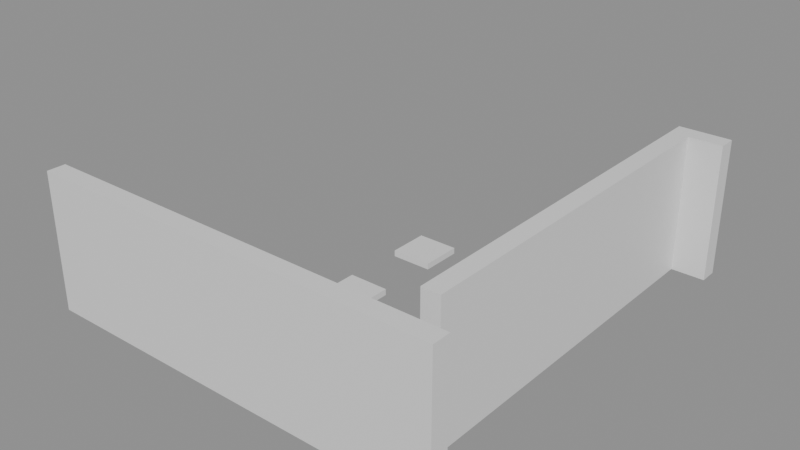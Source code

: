 # Source: building_lego.blend  (saved by Blender 5.0.119; exported with 4.5.12 LTS)
import bpy
from mathutils import Matrix  # noqa: F401  (used for matrix-valued properties, if any)

bpy.ops.wm.read_factory_settings(use_empty=True)
scene = bpy.context.scene
scene.name = 'Scene'

# ---- collections
col_01_paredes_externas = bpy.data.collections.new('01_Paredes_Externas'); scene.collection.children.link(col_01_paredes_externas)
col_04_moveis_decoracoes = bpy.data.collections.new('04_Moveis_Decoracoes'); scene.collection.children.link(col_04_moveis_decoracoes)

# ---- materials (node trees are filled in below, after node groups)
mat_mat_parede_externa = bpy.data.materials.new('Mat_Parede_Externa')
mat_mat_moveis = bpy.data.materials.new('Mat_Moveis')

# ---- material node trees
mat_mat_parede_externa.use_nodes = True; mat_mat_parede_externa.node_tree.nodes.clear()
_N = mat_mat_parede_externa.node_tree.nodes; _L = mat_mat_parede_externa.node_tree.links
n0 = _N.new('ShaderNodeBsdfPrincipled'); n0.name = 'BSDF - Pré-fundamentado'; n0.location = (-200, 100)
n1 = _N.new('ShaderNodeOutputMaterial'); n1.name = 'Saída de material'; n1.location = (200, 100)
_L.new(n0.outputs[0], n1.inputs[0])
n1.is_active_output = True
mat_mat_moveis.use_nodes = True; mat_mat_moveis.node_tree.nodes.clear()
_N = mat_mat_moveis.node_tree.nodes; _L = mat_mat_moveis.node_tree.links
n0 = _N.new('ShaderNodeBsdfPrincipled'); n0.name = 'BSDF - Pré-fundamentado'; n0.location = (-200, 100)
n1 = _N.new('ShaderNodeOutputMaterial'); n1.name = 'Saída de material'; n1.location = (200, 100)
_L.new(n0.outputs[0], n1.inputs[0])
n1.is_active_output = True

# ---- meshes
me_bloco_dungeon_wall_4768_4367_z0 = bpy.data.meshes.new('Bloco_dungeon_wall_4768_4367_z0')
me_bloco_dungeon_wall_4768_4367_z0.from_pydata([(-0.5, -0.175, -1.32), (0.5, -0.175, -1.32), (0.5, 0.175, -1.32), (-0.5, 0.175, -1.32), (-0.5, -0.175, 1.32), (0.5, -0.175, 1.32), (0.5, 0.175, 1.32), (-0.5, 0.175, 1.32)], [], [(0, 1, 2, 3), (4, 7, 6, 5), (0, 4, 5, 1), (2, 6, 7, 3), (0, 3, 7, 4), (1, 5, 6, 2)])
me_bloco_dungeon_wall_4768_4367_z0.materials.append(mat_mat_parede_externa)
me_bloco_dungeon_wall_4768_4367_z0.update()
me_bloco_dungeon_wall_4769_4367_z0 = bpy.data.meshes.new('Bloco_dungeon_wall_4769_4367_z0')
me_bloco_dungeon_wall_4769_4367_z0.from_pydata([(-0.5, -0.175, -1.32), (0.5, -0.175, -1.32), (0.5, 0.175, -1.32), (-0.5, 0.175, -1.32), (-0.5, -0.175, 1.32), (0.5, -0.175, 1.32), (0.5, 0.175, 1.32), (-0.5, 0.175, 1.32)], [], [(0, 1, 2, 3), (4, 7, 6, 5), (0, 4, 5, 1), (2, 6, 7, 3), (0, 3, 7, 4), (1, 5, 6, 2)])
me_bloco_dungeon_wall_4769_4367_z0.materials.append(mat_mat_parede_externa)
me_bloco_dungeon_wall_4769_4367_z0.update()
me_bloco_dungeon_wall_4770_4367_z0 = bpy.data.meshes.new('Bloco_dungeon_wall_4770_4367_z0')
me_bloco_dungeon_wall_4770_4367_z0.from_pydata([(-0.5, -0.175, -1.32), (0.5, -0.175, -1.32), (0.5, 0.175, -1.32), (-0.5, 0.175, -1.32), (-0.5, -0.175, 1.32), (0.5, -0.175, 1.32), (0.5, 0.175, 1.32), (-0.5, 0.175, 1.32)], [], [(0, 1, 2, 3), (4, 7, 6, 5), (0, 4, 5, 1), (2, 6, 7, 3), (0, 3, 7, 4), (1, 5, 6, 2)])
me_bloco_dungeon_wall_4770_4367_z0.materials.append(mat_mat_parede_externa)
me_bloco_dungeon_wall_4770_4367_z0.update()
me_bloco_dungeon_wall_4771_4367_z0 = bpy.data.meshes.new('Bloco_dungeon_wall_4771_4367_z0')
me_bloco_dungeon_wall_4771_4367_z0.from_pydata([(-0.5, -0.175, -1.32), (0.5, -0.175, -1.32), (0.5, 0.175, -1.32), (-0.5, 0.175, -1.32), (-0.5, -0.175, 1.32), (0.5, -0.175, 1.32), (0.5, 0.175, 1.32), (-0.5, 0.175, 1.32)], [], [(0, 1, 2, 3), (4, 7, 6, 5), (0, 4, 5, 1), (2, 6, 7, 3), (0, 3, 7, 4), (1, 5, 6, 2)])
me_bloco_dungeon_wall_4771_4367_z0.materials.append(mat_mat_parede_externa)
me_bloco_dungeon_wall_4771_4367_z0.update()
me_bloco_dungeon_wall_4772_4367_z0 = bpy.data.meshes.new('Bloco_dungeon_wall_4772_4367_z0')
me_bloco_dungeon_wall_4772_4367_z0.from_pydata([(-0.5, -0.175, -1.32), (0.5, -0.175, -1.32), (0.5, 0.175, -1.32), (-0.5, 0.175, -1.32), (-0.5, -0.175, 1.32), (0.5, -0.175, 1.32), (0.5, 0.175, 1.32), (-0.5, 0.175, 1.32)], [], [(0, 1, 2, 3), (4, 7, 6, 5), (0, 4, 5, 1), (2, 6, 7, 3), (0, 3, 7, 4), (1, 5, 6, 2)])
me_bloco_dungeon_wall_4772_4367_z0.materials.append(mat_mat_parede_externa)
me_bloco_dungeon_wall_4772_4367_z0.update()
me_bloco_dungeon_wall_4773_4367_z0 = bpy.data.meshes.new('Bloco_dungeon_wall_4773_4367_z0')
me_bloco_dungeon_wall_4773_4367_z0.from_pydata([(-0.5, -0.175, -1.32), (0.5, -0.175, -1.32), (0.5, 0.175, -1.32), (-0.5, 0.175, -1.32), (-0.5, -0.175, 1.32), (0.5, -0.175, 1.32), (0.5, 0.175, 1.32), (-0.5, 0.175, 1.32)], [], [(0, 1, 2, 3), (4, 7, 6, 5), (0, 4, 5, 1), (2, 6, 7, 3), (0, 3, 7, 4), (1, 5, 6, 2)])
me_bloco_dungeon_wall_4773_4367_z0.materials.append(mat_mat_parede_externa)
me_bloco_dungeon_wall_4773_4367_z0.update()
me_bloco_dungeon_wall_4774_4367_z0 = bpy.data.meshes.new('Bloco_dungeon_wall_4774_4367_z0')
me_bloco_dungeon_wall_4774_4367_z0.from_pydata([(-0.5, -0.175, -1.32), (0.5, -0.175, -1.32), (0.5, 0.175, -1.32), (-0.5, 0.175, -1.32), (-0.5, -0.175, 1.32), (0.5, -0.175, 1.32), (0.5, 0.175, 1.32), (-0.5, 0.175, 1.32)], [], [(0, 1, 2, 3), (4, 7, 6, 5), (0, 4, 5, 1), (2, 6, 7, 3), (0, 3, 7, 4), (1, 5, 6, 2)])
me_bloco_dungeon_wall_4774_4367_z0.materials.append(mat_mat_parede_externa)
me_bloco_dungeon_wall_4774_4367_z0.update()
me_bloco_dungeon_wall_4775_4367_z0 = bpy.data.meshes.new('Bloco_dungeon_wall_4775_4367_z0')
me_bloco_dungeon_wall_4775_4367_z0.from_pydata([(-0.5, -0.175, -1.32), (0.5, -0.175, -1.32), (0.5, 0.175, -1.32), (-0.5, 0.175, -1.32), (-0.5, -0.175, 1.32), (0.5, -0.175, 1.32), (0.5, 0.175, 1.32), (-0.5, 0.175, 1.32)], [], [(0, 1, 2, 3), (4, 7, 6, 5), (0, 4, 5, 1), (2, 6, 7, 3), (0, 3, 7, 4), (1, 5, 6, 2)])
me_bloco_dungeon_wall_4775_4367_z0.materials.append(mat_mat_parede_externa)
me_bloco_dungeon_wall_4775_4367_z0.update()
me_bloco_dungeon_wall_4775_4375_z0 = bpy.data.meshes.new('Bloco_dungeon_wall_4775_4375_z0')
me_bloco_dungeon_wall_4775_4375_z0.from_pydata([(-0.5, -0.175, -1.32), (0.5, -0.175, -1.32), (0.5, 0.175, -1.32), (-0.5, 0.175, -1.32), (-0.5, -0.175, 1.32), (0.5, -0.175, 1.32), (0.5, 0.175, 1.32), (-0.5, 0.175, 1.32)], [], [(0, 1, 2, 3), (4, 7, 6, 5), (0, 4, 5, 1), (2, 6, 7, 3), (0, 3, 7, 4), (1, 5, 6, 2)])
me_bloco_dungeon_wall_4775_4375_z0.materials.append(mat_mat_parede_externa)
me_bloco_dungeon_wall_4775_4375_z0.update()
me_bloco_dungeon_wall_4775_4368_z0 = bpy.data.meshes.new('Bloco_dungeon_wall_4775_4368_z0')
me_bloco_dungeon_wall_4775_4368_z0.from_pydata([(-0.175, -0.5, -1.32), (0.175, -0.5, -1.32), (0.175, 0.5, -1.32), (-0.175, 0.5, -1.32), (-0.175, -0.5, 1.32), (0.175, -0.5, 1.32), (0.175, 0.5, 1.32), (-0.175, 0.5, 1.32)], [], [(0, 1, 2, 3), (4, 7, 6, 5), (0, 4, 5, 1), (2, 6, 7, 3), (0, 3, 7, 4), (1, 5, 6, 2)])
me_bloco_dungeon_wall_4775_4368_z0.materials.append(mat_mat_parede_externa)
me_bloco_dungeon_wall_4775_4368_z0.update()
me_bloco_dungeon_wall_4775_4369_z0 = bpy.data.meshes.new('Bloco_dungeon_wall_4775_4369_z0')
me_bloco_dungeon_wall_4775_4369_z0.from_pydata([(-0.175, -0.5, -1.32), (0.175, -0.5, -1.32), (0.175, 0.5, -1.32), (-0.175, 0.5, -1.32), (-0.175, -0.5, 1.32), (0.175, -0.5, 1.32), (0.175, 0.5, 1.32), (-0.175, 0.5, 1.32)], [], [(0, 1, 2, 3), (4, 7, 6, 5), (0, 4, 5, 1), (2, 6, 7, 3), (0, 3, 7, 4), (1, 5, 6, 2)])
me_bloco_dungeon_wall_4775_4369_z0.materials.append(mat_mat_parede_externa)
me_bloco_dungeon_wall_4775_4369_z0.update()
me_bloco_dungeon_wall_4775_4370_z0 = bpy.data.meshes.new('Bloco_dungeon_wall_4775_4370_z0')
me_bloco_dungeon_wall_4775_4370_z0.from_pydata([(-0.175, -0.5, -1.32), (0.175, -0.5, -1.32), (0.175, 0.5, -1.32), (-0.175, 0.5, -1.32), (-0.175, -0.5, 1.32), (0.175, -0.5, 1.32), (0.175, 0.5, 1.32), (-0.175, 0.5, 1.32)], [], [(0, 1, 2, 3), (4, 7, 6, 5), (0, 4, 5, 1), (2, 6, 7, 3), (0, 3, 7, 4), (1, 5, 6, 2)])
me_bloco_dungeon_wall_4775_4370_z0.materials.append(mat_mat_parede_externa)
me_bloco_dungeon_wall_4775_4370_z0.update()
me_bloco_dungeon_wall_4775_4371_z0 = bpy.data.meshes.new('Bloco_dungeon_wall_4775_4371_z0')
me_bloco_dungeon_wall_4775_4371_z0.from_pydata([(-0.175, -0.5, -1.32), (0.175, -0.5, -1.32), (0.175, 0.5, -1.32), (-0.175, 0.5, -1.32), (-0.175, -0.5, 1.32), (0.175, -0.5, 1.32), (0.175, 0.5, 1.32), (-0.175, 0.5, 1.32)], [], [(0, 1, 2, 3), (4, 7, 6, 5), (0, 4, 5, 1), (2, 6, 7, 3), (0, 3, 7, 4), (1, 5, 6, 2)])
me_bloco_dungeon_wall_4775_4371_z0.materials.append(mat_mat_parede_externa)
me_bloco_dungeon_wall_4775_4371_z0.update()
me_bloco_dungeon_wall_4775_4372_z0 = bpy.data.meshes.new('Bloco_dungeon_wall_4775_4372_z0')
me_bloco_dungeon_wall_4775_4372_z0.from_pydata([(-0.175, -0.5, -1.32), (0.175, -0.5, -1.32), (0.175, 0.5, -1.32), (-0.175, 0.5, -1.32), (-0.175, -0.5, 1.32), (0.175, -0.5, 1.32), (0.175, 0.5, 1.32), (-0.175, 0.5, 1.32)], [], [(0, 1, 2, 3), (4, 7, 6, 5), (0, 4, 5, 1), (2, 6, 7, 3), (0, 3, 7, 4), (1, 5, 6, 2)])
me_bloco_dungeon_wall_4775_4372_z0.materials.append(mat_mat_parede_externa)
me_bloco_dungeon_wall_4775_4372_z0.update()
me_bloco_dungeon_wall_4775_4373_z0 = bpy.data.meshes.new('Bloco_dungeon_wall_4775_4373_z0')
me_bloco_dungeon_wall_4775_4373_z0.from_pydata([(-0.175, -0.5, -1.32), (0.175, -0.5, -1.32), (0.175, 0.5, -1.32), (-0.175, 0.5, -1.32), (-0.175, -0.5, 1.32), (0.175, -0.5, 1.32), (0.175, 0.5, 1.32), (-0.175, 0.5, 1.32)], [], [(0, 1, 2, 3), (4, 7, 6, 5), (0, 4, 5, 1), (2, 6, 7, 3), (0, 3, 7, 4), (1, 5, 6, 2)])
me_bloco_dungeon_wall_4775_4373_z0.materials.append(mat_mat_parede_externa)
me_bloco_dungeon_wall_4775_4373_z0.update()
me_bloco_dungeon_wall_4775_4374_z0 = bpy.data.meshes.new('Bloco_dungeon_wall_4775_4374_z0')
me_bloco_dungeon_wall_4775_4374_z0.from_pydata([(-0.175, -0.5, -1.32), (0.175, -0.5, -1.32), (0.175, 0.5, -1.32), (-0.175, 0.5, -1.32), (-0.175, -0.5, 1.32), (0.175, -0.5, 1.32), (0.175, 0.5, 1.32), (-0.175, 0.5, 1.32)], [], [(0, 1, 2, 3), (4, 7, 6, 5), (0, 4, 5, 1), (2, 6, 7, 3), (0, 3, 7, 4), (1, 5, 6, 2)])
me_bloco_dungeon_wall_4775_4374_z0.materials.append(mat_mat_parede_externa)
me_bloco_dungeon_wall_4775_4374_z0.update()
me_movel_spiderweb_4774_4368_z0 = bpy.data.meshes.new('Movel_spiderweb_4774_4368_z0')
me_movel_spiderweb_4774_4368_z0.from_pydata([(-0.4, -0.4, -0.06), (0.4, -0.4, -0.06), (0.4, 0.4, -0.06), (-0.4, 0.4, -0.06), (-0.4, -0.4, 0.06), (0.4, -0.4, 0.06), (0.4, 0.4, 0.06), (-0.4, 0.4, 0.06)], [], [(0, 1, 2, 3), (4, 7, 6, 5), (0, 4, 5, 1), (2, 6, 7, 3), (0, 3, 7, 4), (1, 5, 6, 2)])
me_movel_spiderweb_4774_4368_z0.materials.append(mat_mat_moveis)
me_movel_spiderweb_4774_4368_z0.update()
me_movel_bones_4771_4370_z0 = bpy.data.meshes.new('Movel_bones_4771_4370_z0')
me_movel_bones_4771_4370_z0.from_pydata([(-0.4, -0.4, -0.06), (0.4, -0.4, -0.06), (0.4, 0.4, -0.06), (-0.4, 0.4, -0.06), (-0.4, -0.4, 0.06), (0.4, -0.4, 0.06), (0.4, 0.4, 0.06), (-0.4, 0.4, 0.06)], [], [(0, 1, 2, 3), (4, 7, 6, 5), (0, 4, 5, 1), (2, 6, 7, 3), (0, 3, 7, 4), (1, 5, 6, 2)])
me_movel_bones_4771_4370_z0.materials.append(mat_mat_moveis)
me_movel_bones_4771_4370_z0.update()
me_movel_bones_4771_4372_z0 = bpy.data.meshes.new('Movel_bones_4771_4372_z0')
me_movel_bones_4771_4372_z0.from_pydata([(-0.4, -0.4, -0.06), (0.4, -0.4, -0.06), (0.4, 0.4, -0.06), (-0.4, 0.4, -0.06), (-0.4, -0.4, 0.06), (0.4, -0.4, 0.06), (0.4, 0.4, 0.06), (-0.4, 0.4, 0.06)], [], [(0, 1, 2, 3), (4, 7, 6, 5), (0, 4, 5, 1), (2, 6, 7, 3), (0, 3, 7, 4), (1, 5, 6, 2)])
me_movel_bones_4771_4372_z0.materials.append(mat_mat_moveis)
me_movel_bones_4771_4372_z0.update()

# ---- objects
ob_parede_externa_norte_y4367_x4768_4775 = bpy.data.objects.new('Parede_Externa_Norte_Y4367_X4768_4775', None)
ob_bloco_dungeon_wall_4768_4367_z0 = bpy.data.objects.new('Bloco_dungeon_wall_4768_4367_z0', me_bloco_dungeon_wall_4768_4367_z0)
ob_bloco_dungeon_wall_4769_4367_z0 = bpy.data.objects.new('Bloco_dungeon_wall_4769_4367_z0', me_bloco_dungeon_wall_4769_4367_z0)
ob_bloco_dungeon_wall_4770_4367_z0 = bpy.data.objects.new('Bloco_dungeon_wall_4770_4367_z0', me_bloco_dungeon_wall_4770_4367_z0)
ob_bloco_dungeon_wall_4771_4367_z0 = bpy.data.objects.new('Bloco_dungeon_wall_4771_4367_z0', me_bloco_dungeon_wall_4771_4367_z0)
ob_bloco_dungeon_wall_4772_4367_z0 = bpy.data.objects.new('Bloco_dungeon_wall_4772_4367_z0', me_bloco_dungeon_wall_4772_4367_z0)
ob_bloco_dungeon_wall_4773_4367_z0 = bpy.data.objects.new('Bloco_dungeon_wall_4773_4367_z0', me_bloco_dungeon_wall_4773_4367_z0)
ob_bloco_dungeon_wall_4774_4367_z0 = bpy.data.objects.new('Bloco_dungeon_wall_4774_4367_z0', me_bloco_dungeon_wall_4774_4367_z0)
ob_bloco_dungeon_wall_4775_4367_z0 = bpy.data.objects.new('Bloco_dungeon_wall_4775_4367_z0', me_bloco_dungeon_wall_4775_4367_z0)
ob_parede_externa_sul_y4375_x4775_4775 = bpy.data.objects.new('Parede_Externa_Sul_Y4375_X4775_4775', None)
ob_bloco_dungeon_wall_4775_4375_z0 = bpy.data.objects.new('Bloco_dungeon_wall_4775_4375_z0', me_bloco_dungeon_wall_4775_4375_z0)
ob_parede_externa_leste_x4775_y4368_4374 = bpy.data.objects.new('Parede_Externa_Leste_X4775_Y4368_4374', None)
ob_bloco_dungeon_wall_4775_4368_z0 = bpy.data.objects.new('Bloco_dungeon_wall_4775_4368_z0', me_bloco_dungeon_wall_4775_4368_z0)
ob_bloco_dungeon_wall_4775_4369_z0 = bpy.data.objects.new('Bloco_dungeon_wall_4775_4369_z0', me_bloco_dungeon_wall_4775_4369_z0)
ob_bloco_dungeon_wall_4775_4370_z0 = bpy.data.objects.new('Bloco_dungeon_wall_4775_4370_z0', me_bloco_dungeon_wall_4775_4370_z0)
ob_bloco_dungeon_wall_4775_4371_z0 = bpy.data.objects.new('Bloco_dungeon_wall_4775_4371_z0', me_bloco_dungeon_wall_4775_4371_z0)
ob_bloco_dungeon_wall_4775_4372_z0 = bpy.data.objects.new('Bloco_dungeon_wall_4775_4372_z0', me_bloco_dungeon_wall_4775_4372_z0)
ob_bloco_dungeon_wall_4775_4373_z0 = bpy.data.objects.new('Bloco_dungeon_wall_4775_4373_z0', me_bloco_dungeon_wall_4775_4373_z0)
ob_bloco_dungeon_wall_4775_4374_z0 = bpy.data.objects.new('Bloco_dungeon_wall_4775_4374_z0', me_bloco_dungeon_wall_4775_4374_z0)
ob_moveis_decoracoes = bpy.data.objects.new('Moveis_Decoracoes', None)
ob_movel_spiderweb_4774_4368_z0 = bpy.data.objects.new('Movel_spiderweb_4774_4368_z0', me_movel_spiderweb_4774_4368_z0)
ob_movel_bones_4771_4370_z0 = bpy.data.objects.new('Movel_bones_4771_4370_z0', me_movel_bones_4771_4370_z0)
ob_movel_bones_4771_4372_z0 = bpy.data.objects.new('Movel_bones_4771_4372_z0', me_movel_bones_4771_4372_z0)

# ---- transforms, parenting, visibility, modifiers, constraints
ob_parede_externa_norte_y4367_x4768_4775.location = (0.0, -4.0, 0.0)
ob_parede_externa_norte_y4367_x4768_4775.empty_display_type = 'CUBE'
ob_bloco_dungeon_wall_4768_4367_z0.parent = ob_parede_externa_norte_y4367_x4768_4775
ob_bloco_dungeon_wall_4768_4367_z0.matrix_parent_inverse = Matrix(((1.0, -0.0, 0.0, -0.0), (-0.0, 1.0, -0.0, 4.0), (0.0, -0.0, 1.0, -0.0), (-0.0, 0.0, -0.0, 1.0)))
ob_bloco_dungeon_wall_4768_4367_z0.location = (-3.5, -4.325, 1.32)
ob_bloco_dungeon_wall_4769_4367_z0.parent = ob_parede_externa_norte_y4367_x4768_4775
ob_bloco_dungeon_wall_4769_4367_z0.matrix_parent_inverse = Matrix(((1.0, -0.0, 0.0, -0.0), (-0.0, 1.0, -0.0, 4.0), (0.0, -0.0, 1.0, -0.0), (-0.0, 0.0, -0.0, 1.0)))
ob_bloco_dungeon_wall_4769_4367_z0.location = (-2.5, -4.325, 1.32)
ob_bloco_dungeon_wall_4770_4367_z0.parent = ob_parede_externa_norte_y4367_x4768_4775
ob_bloco_dungeon_wall_4770_4367_z0.matrix_parent_inverse = Matrix(((1.0, -0.0, 0.0, -0.0), (-0.0, 1.0, -0.0, 4.0), (0.0, -0.0, 1.0, -0.0), (-0.0, 0.0, -0.0, 1.0)))
ob_bloco_dungeon_wall_4770_4367_z0.location = (-1.5, -4.325, 1.32)
ob_bloco_dungeon_wall_4771_4367_z0.parent = ob_parede_externa_norte_y4367_x4768_4775
ob_bloco_dungeon_wall_4771_4367_z0.matrix_parent_inverse = Matrix(((1.0, -0.0, 0.0, -0.0), (-0.0, 1.0, -0.0, 4.0), (0.0, -0.0, 1.0, -0.0), (-0.0, 0.0, -0.0, 1.0)))
ob_bloco_dungeon_wall_4771_4367_z0.location = (-0.5, -4.325, 1.32)
ob_bloco_dungeon_wall_4772_4367_z0.parent = ob_parede_externa_norte_y4367_x4768_4775
ob_bloco_dungeon_wall_4772_4367_z0.matrix_parent_inverse = Matrix(((1.0, -0.0, 0.0, -0.0), (-0.0, 1.0, -0.0, 4.0), (0.0, -0.0, 1.0, -0.0), (-0.0, 0.0, -0.0, 1.0)))
ob_bloco_dungeon_wall_4772_4367_z0.location = (0.5, -4.325, 1.32)
ob_bloco_dungeon_wall_4773_4367_z0.parent = ob_parede_externa_norte_y4367_x4768_4775
ob_bloco_dungeon_wall_4773_4367_z0.matrix_parent_inverse = Matrix(((1.0, -0.0, 0.0, -0.0), (-0.0, 1.0, -0.0, 4.0), (0.0, -0.0, 1.0, -0.0), (-0.0, 0.0, -0.0, 1.0)))
ob_bloco_dungeon_wall_4773_4367_z0.location = (1.5, -4.325, 1.32)
ob_bloco_dungeon_wall_4774_4367_z0.parent = ob_parede_externa_norte_y4367_x4768_4775
ob_bloco_dungeon_wall_4774_4367_z0.matrix_parent_inverse = Matrix(((1.0, -0.0, 0.0, -0.0), (-0.0, 1.0, -0.0, 4.0), (0.0, -0.0, 1.0, -0.0), (-0.0, 0.0, -0.0, 1.0)))
ob_bloco_dungeon_wall_4774_4367_z0.location = (2.5, -4.325, 1.32)
ob_bloco_dungeon_wall_4775_4367_z0.parent = ob_parede_externa_norte_y4367_x4768_4775
ob_bloco_dungeon_wall_4775_4367_z0.matrix_parent_inverse = Matrix(((1.0, -0.0, 0.0, -0.0), (-0.0, 1.0, -0.0, 4.0), (0.0, -0.0, 1.0, -0.0), (-0.0, 0.0, -0.0, 1.0)))
ob_bloco_dungeon_wall_4775_4367_z0.location = (3.5, -4.325, 1.32)
ob_parede_externa_sul_y4375_x4775_4775.location = (3.5, 4.0, 0.0)
ob_parede_externa_sul_y4375_x4775_4775.empty_display_type = 'CUBE'
ob_bloco_dungeon_wall_4775_4375_z0.parent = ob_parede_externa_sul_y4375_x4775_4775
ob_bloco_dungeon_wall_4775_4375_z0.matrix_parent_inverse = Matrix(((1.0, -0.0, 0.0, -3.5), (-0.0, 1.0, -0.0, -4.0), (0.0, -0.0, 1.0, -0.0), (-0.0, 0.0, -0.0, 1.0)))
ob_bloco_dungeon_wall_4775_4375_z0.location = (3.5, 3.675, 1.32)
ob_parede_externa_leste_x4775_y4368_4374.location = (3.5, 0.0, 0.0)
ob_parede_externa_leste_x4775_y4368_4374.empty_display_type = 'CUBE'
ob_bloco_dungeon_wall_4775_4368_z0.parent = ob_parede_externa_leste_x4775_y4368_4374
ob_bloco_dungeon_wall_4775_4368_z0.matrix_parent_inverse = Matrix(((1.0, -0.0, 0.0, -3.5), (-0.0, 1.0, -0.0, 0.0), (0.0, -0.0, 1.0, -0.0), (-0.0, 0.0, -0.0, 1.0)))
ob_bloco_dungeon_wall_4775_4368_z0.location = (3.175, -3.0, 1.32)
ob_bloco_dungeon_wall_4775_4369_z0.parent = ob_parede_externa_leste_x4775_y4368_4374
ob_bloco_dungeon_wall_4775_4369_z0.matrix_parent_inverse = Matrix(((1.0, -0.0, 0.0, -3.5), (-0.0, 1.0, -0.0, 0.0), (0.0, -0.0, 1.0, -0.0), (-0.0, 0.0, -0.0, 1.0)))
ob_bloco_dungeon_wall_4775_4369_z0.location = (3.175, -2.0, 1.32)
ob_bloco_dungeon_wall_4775_4370_z0.parent = ob_parede_externa_leste_x4775_y4368_4374
ob_bloco_dungeon_wall_4775_4370_z0.matrix_parent_inverse = Matrix(((1.0, -0.0, 0.0, -3.5), (-0.0, 1.0, -0.0, 0.0), (0.0, -0.0, 1.0, -0.0), (-0.0, 0.0, -0.0, 1.0)))
ob_bloco_dungeon_wall_4775_4370_z0.location = (3.175, -1.0, 1.32)
ob_bloco_dungeon_wall_4775_4371_z0.parent = ob_parede_externa_leste_x4775_y4368_4374
ob_bloco_dungeon_wall_4775_4371_z0.matrix_parent_inverse = Matrix(((1.0, -0.0, 0.0, -3.5), (-0.0, 1.0, -0.0, 0.0), (0.0, -0.0, 1.0, -0.0), (-0.0, 0.0, -0.0, 1.0)))
ob_bloco_dungeon_wall_4775_4371_z0.location = (3.175, 0.0, 1.32)
ob_bloco_dungeon_wall_4775_4372_z0.parent = ob_parede_externa_leste_x4775_y4368_4374
ob_bloco_dungeon_wall_4775_4372_z0.matrix_parent_inverse = Matrix(((1.0, -0.0, 0.0, -3.5), (-0.0, 1.0, -0.0, 0.0), (0.0, -0.0, 1.0, -0.0), (-0.0, 0.0, -0.0, 1.0)))
ob_bloco_dungeon_wall_4775_4372_z0.location = (3.175, 1.0, 1.32)
ob_bloco_dungeon_wall_4775_4373_z0.parent = ob_parede_externa_leste_x4775_y4368_4374
ob_bloco_dungeon_wall_4775_4373_z0.matrix_parent_inverse = Matrix(((1.0, -0.0, 0.0, -3.5), (-0.0, 1.0, -0.0, 0.0), (0.0, -0.0, 1.0, -0.0), (-0.0, 0.0, -0.0, 1.0)))
ob_bloco_dungeon_wall_4775_4373_z0.location = (3.175, 2.0, 1.32)
ob_bloco_dungeon_wall_4775_4374_z0.parent = ob_parede_externa_leste_x4775_y4368_4374
ob_bloco_dungeon_wall_4775_4374_z0.matrix_parent_inverse = Matrix(((1.0, -0.0, 0.0, -3.5), (-0.0, 1.0, -0.0, 0.0), (0.0, -0.0, 1.0, -0.0), (-0.0, 0.0, -0.0, 1.0)))
ob_bloco_dungeon_wall_4775_4374_z0.location = (3.175, 3.0, 1.32)
ob_moveis_decoracoes.location = (0.0, 0.0, 0.0)
ob_moveis_decoracoes.empty_display_type = 'CUBE'
ob_movel_spiderweb_4774_4368_z0.parent = ob_moveis_decoracoes
ob_movel_spiderweb_4774_4368_z0.location = (2.5, -3.0, 0.06)
ob_movel_bones_4771_4370_z0.parent = ob_moveis_decoracoes
ob_movel_bones_4771_4370_z0.location = (-0.5, -1.0, 0.06)
ob_movel_bones_4771_4372_z0.parent = ob_moveis_decoracoes
ob_movel_bones_4771_4372_z0.location = (-0.5, 1.0, 0.06)

# ---- collection membership
col_01_paredes_externas.objects.link(ob_parede_externa_norte_y4367_x4768_4775)
col_01_paredes_externas.objects.link(ob_bloco_dungeon_wall_4768_4367_z0)
col_01_paredes_externas.objects.link(ob_bloco_dungeon_wall_4769_4367_z0)
col_01_paredes_externas.objects.link(ob_bloco_dungeon_wall_4770_4367_z0)
col_01_paredes_externas.objects.link(ob_bloco_dungeon_wall_4771_4367_z0)
col_01_paredes_externas.objects.link(ob_bloco_dungeon_wall_4772_4367_z0)
col_01_paredes_externas.objects.link(ob_bloco_dungeon_wall_4773_4367_z0)
col_01_paredes_externas.objects.link(ob_bloco_dungeon_wall_4774_4367_z0)
col_01_paredes_externas.objects.link(ob_bloco_dungeon_wall_4775_4367_z0)
col_01_paredes_externas.objects.link(ob_parede_externa_sul_y4375_x4775_4775)
col_01_paredes_externas.objects.link(ob_bloco_dungeon_wall_4775_4375_z0)
col_01_paredes_externas.objects.link(ob_parede_externa_leste_x4775_y4368_4374)
col_01_paredes_externas.objects.link(ob_bloco_dungeon_wall_4775_4368_z0)
col_01_paredes_externas.objects.link(ob_bloco_dungeon_wall_4775_4369_z0)
col_01_paredes_externas.objects.link(ob_bloco_dungeon_wall_4775_4370_z0)
col_01_paredes_externas.objects.link(ob_bloco_dungeon_wall_4775_4371_z0)
col_01_paredes_externas.objects.link(ob_bloco_dungeon_wall_4775_4372_z0)
col_01_paredes_externas.objects.link(ob_bloco_dungeon_wall_4775_4373_z0)
col_01_paredes_externas.objects.link(ob_bloco_dungeon_wall_4775_4374_z0)
col_04_moveis_decoracoes.objects.link(ob_moveis_decoracoes)
col_04_moveis_decoracoes.objects.link(ob_movel_spiderweb_4774_4368_z0)
col_04_moveis_decoracoes.objects.link(ob_movel_bones_4771_4370_z0)
col_04_moveis_decoracoes.objects.link(ob_movel_bones_4771_4372_z0)

# ---- scene / render settings (as saved in the file)
scene.frame_start = 1; scene.frame_end = 250; scene.frame_set(1)
scene.render.engine = 'BLENDER_EEVEE_NEXT'
scene.render.bake_bias = 0.0
scene.render.bake_samples = 0
scene.cycles.sampling_pattern = 'TABULATED_SOBOL'
scene.eevee.use_volume_custom_range = False
bpy.context.view_layer.update()

# ---- added for rendering (the .blend has no active camera and no usable light): camera, sun + grey world if the file has none
cam_auto = bpy.data.cameras.new('AutoCamera')
cam_auto.lens = 50.0
cam_auto.sensor_width = 36.0
cam_auto.clip_end = 1000.0
ob_auto_camera = bpy.data.objects.new('AutoCamera', cam_auto)
scene.collection.objects.link(ob_auto_camera)
ob_auto_camera.location = (10.9744, -13.4943, 10.0995)
ob_auto_camera.rotation_euler = (1.09748, -7.21219e-08, 0.694738)
scene.camera = ob_auto_camera
light_auto_sun = bpy.data.lights.new('AutoSun', 'SUN')
light_auto_sun.energy = 3.0
light_auto_sun.angle = 0.0523599
ob_auto_sun = bpy.data.objects.new('AutoSun', light_auto_sun)
scene.collection.objects.link(ob_auto_sun)
ob_auto_sun.rotation_euler = (0.872665, 0.174533, 0.523599)
if scene.world is None:
    world_auto = bpy.data.worlds.new('AutoWorld')
    world_auto.color = (0.3, 0.3, 0.3)
    scene.world = world_auto
bpy.context.view_layer.update()
